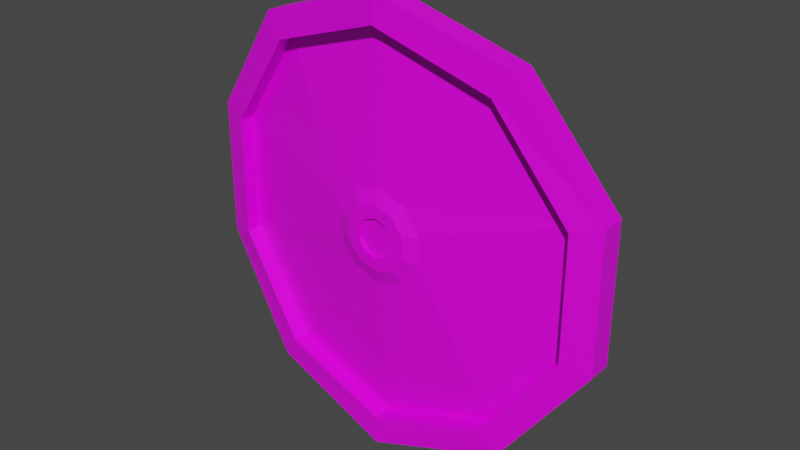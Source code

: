 # Source: iron_shield_light.blend  (saved by Blender 2.90.8; exported with 4.5.12 LTS)
import bpy
from mathutils import Matrix  # noqa: F401  (used for matrix-valued properties, if any)

bpy.ops.wm.read_factory_settings(use_empty=True)
scene = bpy.context.scene
scene.name = 'Scene'

# ---- collections
col_collection = bpy.data.collections.new('Collection'); scene.collection.children.link(col_collection)

# ---- images (referenced by path relative to the original .blend; pixels are not part of the script)
import os
ASSET_DIR = os.environ.get("B2B_ASSET_DIR", "")  # directory of the original .blend (textures are referenced by path, not embedded)
HERE = os.path.dirname(os.path.abspath(__file__))  # packed textures are extracted next to this script under _unpacked/

def load_image(name, relpath, width, height, colorspace="sRGB"):
    """Load a texture the original file referenced (path relative to the .blend, or extracted next to this script)."""
    p = next((c for c in (os.path.join(HERE, relpath), os.path.join(ASSET_DIR, relpath)) if relpath and os.path.exists(c)), "")
    if p:
        img = bpy.data.images.load(p, check_existing=True)
        img.name = name
    else:  # same state as the original file: an image datablock whose file is absent (Cycles renders it pink)
        img = bpy.data.images.new(name, width, height)
        img.source = "FILE"
        img.filepath = "//" + (relpath or name)
    img.colorspace_settings.name = colorspace
    return img
img_colourpalette_png = load_image('colourpalette.png', 'colourpalette.png', 1024, 1024, 'sRGB')

# ---- materials (node trees are filled in below, after node groups)
mat_material = bpy.data.materials.new('Material')
mat_material.alpha_threshold = 0.0
mat_material.use_transparent_shadow = False
mat_material.line_color = (0.0, 0.0, 0.0, 1.0)

# ---- material node trees
mat_material.use_nodes = True; mat_material.node_tree.nodes.clear()
_N = mat_material.node_tree.nodes; _L = mat_material.node_tree.links
n0 = _N.new('ShaderNodeOutputMaterial'); n0.name = 'Material Output'; n0.location = (300, 300)
n1 = _N.new('ShaderNodeBsdfPrincipled'); n1.name = 'Principled BSDF'; n1.location = (10, 300)
n1.distribution = 'GGX'
n1.subsurface_method = 'BURLEY'
n1.inputs[2].default_value = 0.4
n1.inputs[3].default_value = 1.45
n1.inputs[27].default_value = (0.0, 0.0, 0.0, 1.0)
n1.inputs[28].default_value = 1.0
n2 = _N.new('ShaderNodeTexImage'); n2.name = 'Image Texture'; n2.location = (-283, 225)
n2.image = img_colourpalette_png
n3 = _N.new('ShaderNodeTexCoord'); n3.name = 'Texture Coordinate'; n3.location = (-523, 270)
_L.new(n1.outputs[0], n0.inputs[0])
_L.new(n2.outputs[0], n1.inputs[0])
_L.new(n3.outputs[2], n2.inputs[0])
n0.is_active_output = True

# ---- world
world_world = bpy.data.worlds.new('World'); scene.world = world_world
world_world.use_nodes = True; world_world.node_tree.nodes.clear()
_N = world_world.node_tree.nodes; _L = world_world.node_tree.links
n0 = _N.new('ShaderNodeOutputWorld'); n0.name = 'World Output'; n0.location = (300, 300)
n1 = _N.new('ShaderNodeBackground'); n1.name = 'Background'; n1.location = (10, 300)
n1.inputs[0].default_value = (0.05088, 0.05088, 0.05088, 1.0)
_L.new(n1.outputs[0], n0.inputs[0])
n0.is_active_output = True
world_world.color = (0.05088, 0.05088, 0.05088)
world_world.use_sun_shadow = False
world_world.sun_shadow_jitter_overblur = 0.0

# ---- meshes
me_circle = bpy.data.meshes.new('Circle')
me_circle.from_pydata([(1.143e-08, 0.8784, 7.705e-10), (-0.5163, 0.7107, -0.05115), (-0.8354, 0.2715, -0.1194), (-0.8354, -0.2715, -0.1194), (-0.5163, -0.7107, -0.05115), (7.79e-08, -0.8784, -7.705e-10), (0.5163, -0.7107, -0.05115), (0.8354, -0.2715, -0.1194), (0.8354, 0.2715, -0.1194), (0.5163, 0.7107, -0.05115), (-0.5124, 0.7052, 0.07339), (1.206e-08, 0.8717, 0.1075), (-0.829, 0.2694, 0.0265), (-0.829, -0.2694, 0.0265), (-0.5124, -0.7052, 0.07339), (7.737e-08, -0.8717, 0.1075), (0.5124, -0.7052, 0.07339), (0.829, -0.2694, 0.0265), (0.829, 0.2694, 0.0265), (0.5124, 0.7052, 0.07339), (-0.5878, 0.809, 0.05634), (-1.945e-16, 1.0, 0.1075), (-0.9511, 0.309, -0.01186), (-0.9511, -0.309, -0.01186), (-0.5878, -0.809, 0.05634), (8.742e-08, -1.0, 0.1075), (0.5878, -0.809, 0.05634), (0.9511, -0.309, -0.01186), (0.9511, 0.309, -0.01186), (0.5878, 0.809, 0.05634), (-0.1257, 0.173, 0.07747), (2.965e-08, 0.2139, 0.07747), (-0.2034, 0.06608, 0.07747), (-0.2034, -0.06608, 0.07747), (-0.1257, -0.173, 0.07747), (3.298e-08, -0.2139, 0.07747), (0.1257, -0.173, 0.07747), (0.2034, -0.06608, 0.07747), (0.2034, 0.06608, 0.07747), (0.1257, 0.173, 0.07747), (-0.5124, 0.7052, -0.0002606), (1.194e-08, 0.8717, 0.03384), (-0.829, 0.2694, -0.04715), (-0.829, -0.2694, -0.04715), (-0.5124, -0.7052, -0.0002606), (7.725e-08, -0.8717, 0.03384), (0.5124, -0.7052, -0.0002606), (0.829, -0.2694, -0.04715), (0.829, 0.2694, -0.04715), (0.5124, 0.7052, -0.0002606), (-0.0521, 0.07171, 0.1027), (2.824e-08, 0.08864, 0.1027), (-0.08431, 0.02739, 0.1027), (-0.08431, -0.02739, 0.1027), (-0.0521, -0.07171, 0.1027), (2.777e-08, -0.08864, 0.1027), (0.0521, -0.07171, 0.1027), (0.08431, -0.02739, 0.1027), (0.08431, 0.02739, 0.1027), (0.0521, 0.07171, 0.1027), (-0.5878, 0.809, -0.05115), (0.0, 1.0, 0.0), (-0.9511, 0.309, -0.1194), (-0.9511, -0.309, -0.1194), (-0.5878, -0.809, -0.05115), (8.742e-08, -1.0, 0.0), (0.5878, -0.809, -0.05115), (0.9511, -0.309, -0.1194), (0.9511, 0.309, -0.1194), (0.5878, 0.809, -0.05115), (-0.5163, 0.7107, -0.01433), (1.155e-08, 0.8784, 0.03683), (-0.8354, 0.2715, -0.08253), (-0.8354, -0.2715, -0.08253), (-0.5163, -0.7107, -0.01433), (7.802e-08, -0.8784, 0.03683), (0.5163, -0.7107, -0.01433), (0.8354, -0.2715, -0.08253), (0.8354, 0.2715, -0.08253), (0.5163, 0.7107, -0.01433), (-0.0867, 0.1193, 0.1027), (2.639e-08, 0.1475, 0.1027), (-0.1403, 0.04558, 0.1027), (-0.1403, -0.04558, 0.1027), (-0.0867, -0.1193, 0.1027), (2.869e-08, -0.1475, 0.1027), (0.0867, -0.1193, 0.1027), (0.1403, -0.04558, 0.1027), (0.1403, 0.04558, 0.1027), (0.0867, 0.1193, 0.1027), (-0.0521, 0.07171, 0.08674), (2.832e-08, 0.08864, 0.08674), (-0.08431, 0.02739, 0.08674), (-0.08431, -0.02739, 0.08674), (-0.0521, -0.07171, 0.08674), (2.785e-08, -0.08864, 0.08674), (0.0521, -0.07171, 0.08674), (0.08431, -0.02739, 0.08674), (0.08431, 0.02739, 0.08674), (0.0521, 0.07171, 0.08674)], [], [(2, 1, 70, 72), (16, 17, 47, 46), (62, 63, 23, 22), (69, 61, 21, 29), (66, 67, 27, 26), (63, 64, 24, 23), (61, 60, 20, 21), (67, 68, 28, 27), (64, 65, 25, 24), (60, 62, 22, 20), (68, 69, 29, 28), (65, 66, 26, 25), (10, 11, 21, 20), (12, 10, 20, 22), (13, 12, 22, 23), (14, 13, 23, 24), (15, 14, 24, 25), (16, 15, 25, 26), (17, 16, 26, 27), (18, 17, 27, 28), (19, 18, 28, 29), (11, 19, 29, 21), (31, 30, 80, 81), (13, 14, 44, 43), (11, 10, 40, 41), (17, 18, 48, 47), (14, 15, 45, 44), (10, 12, 42, 40), (18, 19, 49, 48), (15, 16, 46, 45), (12, 13, 43, 42), (19, 11, 41, 49), (30, 31, 41, 40), (32, 30, 40, 42), (33, 32, 42, 43), (34, 33, 43, 44), (35, 34, 44, 45), (36, 35, 45, 46), (37, 36, 46, 47), (38, 37, 47, 48), (39, 38, 48, 49), (31, 39, 49, 41), (55, 56, 96, 95), (37, 38, 88, 87), (34, 35, 85, 84), (30, 32, 82, 80), (38, 39, 89, 88), (35, 36, 86, 85), (32, 33, 83, 82), (39, 31, 81, 89), (36, 37, 87, 86), (33, 34, 84, 83), (0, 1, 60, 61), (1, 2, 62, 60), (2, 3, 63, 62), (3, 4, 64, 63), (4, 5, 65, 64), (5, 6, 66, 65), (6, 7, 67, 66), (7, 8, 68, 67), (8, 9, 69, 68), (9, 0, 61, 69), (70, 71, 79, 78, 77, 76, 75, 74, 73, 72), (9, 8, 78, 79), (6, 5, 75, 76), (3, 2, 72, 73), (0, 9, 79, 71), (7, 6, 76, 77), (4, 3, 73, 74), (1, 0, 71, 70), (8, 7, 77, 78), (5, 4, 74, 75), (50, 51, 81, 80), (52, 50, 80, 82), (53, 52, 82, 83), (54, 53, 83, 84), (55, 54, 84, 85), (56, 55, 85, 86), (57, 56, 86, 87), (58, 57, 87, 88), (59, 58, 88, 89), (51, 59, 89, 81), (90, 92, 93, 94, 95, 96, 97, 98, 99, 91), (52, 53, 93, 92), (59, 51, 91, 99), (56, 57, 97, 96), (53, 54, 94, 93), (51, 50, 90, 91), (57, 58, 98, 97), (54, 55, 95, 94), (50, 52, 92, 90), (58, 59, 99, 98)])
_uv = me_circle.uv_layers.new(name='UVMap')
_uv.uv.foreach_set('vector', [0.4677, 0.375, 0.4677, 0.375, 0.4677, 0.375, 0.4677, 0.375, 0.4677, 0.375, 0.4677, 0.375, 0.4677, 0.375, 0.4677, 0.375, 0.4677, 0.375, 0.4677, 0.375, 0.4677, 0.375, 0.4677, 0.375, 0.4677, 0.375, 0.4677, 0.375, 0.4677, 0.375, 0.4677, 0.375, 0.4677, 0.375, 0.4677, 0.375, 0.4677, 0.375, 0.4677, 0.375, 0.4677, 0.375, 0.4677, 0.375, 0.4677, 0.375, 0.4677, 0.375, 0.4677, 0.375, 0.4677, 0.375, 0.4677, 0.375, 0.4677, 0.375, 0.4677, 0.375, 0.4677, 0.375, 0.4677, 0.375, 0.4677, 0.375, 0.4677, 0.375, 0.4677, 0.375, 0.4677, 0.375, 0.4677, 0.375, 0.4677, 0.375, 0.4677, 0.375, 0.4677, 0.375, 0.4677, 0.375, 0.4677, 0.375, 0.4677, 0.375, 0.4677, 0.375, 0.4677, 0.375, 0.4677, 0.375, 0.4677, 0.375, 0.4677, 0.375, 0.4677, 0.375, 0.4677, 0.375, 0.4677, 0.375, 0.4677, 0.375, 0.4677, 0.375, 0.4677, 0.375, 0.4677, 0.375, 0.4677, 0.375, 0.4677, 0.375, 0.4677, 0.375, 0.4677, 0.375, 0.4677, 0.375, 0.4677, 0.375, 0.4677, 0.375, 0.4677, 0.375, 0.4677, 0.375, 0.4677, 0.375, 0.4677, 0.375, 0.4677, 0.375, 0.4677, 0.375, 0.4677, 0.375, 0.4677, 0.375, 0.4677, 0.375, 0.4677, 0.375, 0.4677, 0.375, 0.4677, 0.375, 0.4677, 0.375, 0.4677, 0.375, 0.4677, 0.375, 0.4677, 0.375, 0.4677, 0.375, 0.4677, 0.375, 0.4677, 0.375, 0.4677, 0.375, 0.4677, 0.375, 0.4677, 0.375, 0.4677, 0.375, 0.4677, 0.375, 0.4677, 0.375, 0.4677, 0.375, 0.4677, 0.375, 0.6374, 0.375, 0.6374, 0.375, 0.6374, 0.375, 0.6374, 0.375, 0.4677, 0.375, 0.4677, 0.375, 0.4677, 0.375, 0.4677, 0.375, 0.4677, 0.375, 0.4677, 0.375, 0.4677, 0.375, 0.4677, 0.375, 0.4677, 0.375, 0.4677, 0.375, 0.4677, 0.375, 0.4677, 0.375, 0.4677, 0.375, 0.4677, 0.375, 0.4677, 0.375, 0.4677, 0.375, 0.4677, 0.375, 0.4677, 0.375, 0.4677, 0.375, 0.4677, 0.375, 0.4677, 0.375, 0.4677, 0.375, 0.4677, 0.375, 0.4677, 0.375, 0.4677, 0.375, 0.4677, 0.375, 0.4677, 0.375, 0.4677, 0.375, 0.4677, 0.375, 0.4677, 0.375, 0.4677, 0.375, 0.4677, 0.375, 0.4677, 0.375, 0.4677, 0.375, 0.4677, 0.375, 0.4677, 0.375, 0.9117, 0.375, 0.9117, 0.375, 0.9117, 0.375, 0.9117, 0.375, 0.9117, 0.375, 0.9117, 0.375, 0.9117, 0.375, 0.9117, 0.375, 0.9117, 0.375, 0.9117, 0.375, 0.9117, 0.375, 0.9117, 0.375, 0.9117, 0.375, 0.9117, 0.375, 0.9117, 0.375, 0.9117, 0.375, 0.9117, 0.375, 0.9117, 0.375, 0.9117, 0.375, 0.9117, 0.375, 0.9117, 0.375, 0.9117, 0.375, 0.9117, 0.375, 0.9117, 0.375, 0.9117, 0.375, 0.9117, 0.375, 0.9117, 0.375, 0.9117, 0.375, 0.9117, 0.375, 0.9117, 0.375, 0.9117, 0.375, 0.9117, 0.375, 0.9117, 0.375, 0.9117, 0.375, 0.9117, 0.375, 0.9117, 0.375, 0.9117, 0.375, 0.9117, 0.375, 0.9117, 0.375, 0.9117, 0.375, 0.6374, 0.375, 0.6374, 0.375, 0.6374, 0.375, 0.6374, 0.375, 0.6374, 0.375, 0.6374, 0.375, 0.6374, 0.375, 0.6374, 0.375, 0.6374, 0.375, 0.6374, 0.375, 0.6374, 0.375, 0.6374, 0.375, 0.6374, 0.375, 0.6374, 0.375, 0.6374, 0.375, 0.6374, 0.375, 0.6374, 0.375, 0.6374, 0.375, 0.6374, 0.375, 0.6374, 0.375, 0.6374, 0.375, 0.6374, 0.375, 0.6374, 0.375, 0.6374, 0.375, 0.6374, 0.375, 0.6374, 0.375, 0.6374, 0.375, 0.6374, 0.375, 0.6374, 0.375, 0.6374, 0.375, 0.6374, 0.375, 0.6374, 0.375, 0.6374, 0.375, 0.6374, 0.375, 0.6374, 0.375, 0.6374, 0.375, 0.6374, 0.375, 0.6374, 0.375, 0.6374, 0.375, 0.6374, 0.375, 0.4677, 0.375, 0.4677, 0.375, 0.4677, 0.375, 0.4677, 0.375, 0.4677, 0.375, 0.4677, 0.375, 0.4677, 0.375, 0.4677, 0.375, 0.4677, 0.375, 0.4677, 0.375, 0.4677, 0.375, 0.4677, 0.375, 0.4677, 0.375, 0.4677, 0.375, 0.4677, 0.375, 0.4677, 0.375, 0.4677, 0.375, 0.4677, 0.375, 0.4677, 0.375, 0.4677, 0.375, 0.4677, 0.375, 0.4677, 0.375, 0.4677, 0.375, 0.4677, 0.375, 0.4677, 0.375, 0.4677, 0.375, 0.4677, 0.375, 0.4677, 0.375, 0.4677, 0.375, 0.4677, 0.375, 0.4677, 0.375, 0.4677, 0.375, 0.4677, 0.375, 0.4677, 0.375, 0.4677, 0.375, 0.4677, 0.375, 0.4677, 0.375, 0.4677, 0.375, 0.4677, 0.375, 0.4677, 0.375, 0.9117, 0.375, 0.9117, 0.375, 0.9117, 0.375, 0.9117, 0.375, 0.9117, 0.375, 0.9117, 0.375, 0.9117, 0.375, 0.9117, 0.375, 0.9117, 0.375, 0.9117, 0.375, 0.4677, 0.375, 0.4677, 0.375, 0.4677, 0.375, 0.4677, 0.375, 0.4677, 0.375, 0.4677, 0.375, 0.4677, 0.375, 0.4677, 0.375, 0.4677, 0.375, 0.4677, 0.375, 0.4677, 0.375, 0.4677, 0.375, 0.4677, 0.375, 0.4677, 0.375, 0.4677, 0.375, 0.4677, 0.375, 0.4677, 0.375, 0.4677, 0.375, 0.4677, 0.375, 0.4677, 0.375, 0.4677, 0.375, 0.4677, 0.375, 0.4677, 0.375, 0.4677, 0.375, 0.4677, 0.375, 0.4677, 0.375, 0.4677, 0.375, 0.4677, 0.375, 0.4677, 0.375, 0.4677, 0.375, 0.4677, 0.375, 0.4677, 0.375, 0.4677, 0.375, 0.4677, 0.375, 0.4677, 0.375, 0.4677, 0.375, 0.6374, 0.375, 0.6374, 0.375, 0.6374, 0.375, 0.6374, 0.375, 0.6374, 0.375, 0.6374, 0.375, 0.6374, 0.375, 0.6374, 0.375, 0.6374, 0.375, 0.6374, 0.375, 0.6374, 0.375, 0.6374, 0.375, 0.6374, 0.375, 0.6374, 0.375, 0.6374, 0.375, 0.6374, 0.375, 0.6374, 0.375, 0.6374, 0.375, 0.6374, 0.375, 0.6374, 0.375, 0.6374, 0.375, 0.6374, 0.375, 0.6374, 0.375, 0.6374, 0.375, 0.6374, 0.375, 0.6374, 0.375, 0.6374, 0.375, 0.6374, 0.375, 0.6374, 0.375, 0.6374, 0.375, 0.6374, 0.375, 0.6374, 0.375, 0.6374, 0.375, 0.6374, 0.375, 0.6374, 0.375, 0.6374, 0.375, 0.6374, 0.375, 0.6374, 0.375, 0.6374, 0.375, 0.6374, 0.375, 0.6428, 0.6506, 0.6428, 0.6506, 0.6428, 0.6506, 0.6428, 0.6506, 0.6428, 0.6506, 0.6428, 0.6506, 0.6428, 0.6506, 0.6428, 0.6506, 0.6428, 0.6506, 0.6428, 0.6506, 0.6374, 0.375, 0.6374, 0.375, 0.6374, 0.375, 0.6374, 0.375, 0.6374, 0.375, 0.6374, 0.375, 0.6374, 0.375, 0.6374, 0.375, 0.6374, 0.375, 0.6374, 0.375, 0.6374, 0.375, 0.6374, 0.375, 0.6374, 0.375, 0.6374, 0.375, 0.6374, 0.375, 0.6374, 0.375, 0.6374, 0.375, 0.6374, 0.375, 0.6374, 0.375, 0.6374, 0.375, 0.6374, 0.375, 0.6374, 0.375, 0.6374, 0.375, 0.6374, 0.375, 0.6374, 0.375, 0.6374, 0.375, 0.6374, 0.375, 0.6374, 0.375, 0.6374, 0.375, 0.6374, 0.375, 0.6374, 0.375, 0.6374, 0.375, 0.6374, 0.375, 0.6374, 0.375, 0.6374, 0.375, 0.6374, 0.375])
me_circle.materials.append(mat_material)
me_circle.use_remesh_fix_poles = True
me_circle.use_remesh_preserve_attributes = False
me_circle.use_mirror_vertex_groups = False
me_circle.update()
me_cube_001 = bpy.data.meshes.new('Cube.001')
me_cube_001.from_pydata([(-1.0, -1.0, -1.0), (-1.0, -1.0, 1.0), (-1.0, 1.0, -1.0), (-1.0, 1.0, 1.0), (1.0, -1.0, -1.0), (1.0, -1.0, 1.0), (1.0, 1.0, -1.0), (1.0, 1.0, 1.0), (-1.128, 1.903, 1.741), (-1.128, 1.903, -0.5156), (1.128, 1.903, -0.5156), (1.128, 1.903, 1.741), (-1.128, 2.931, 1.741), (-1.128, 2.931, -0.5156), (1.128, 2.931, -0.5156), (1.128, 2.931, 1.741), (-1.128, 1.903, 13.94), (1.128, 1.903, 13.94), (-1.128, 2.931, 13.94), (1.128, 2.931, 13.94), (-1.405, 1.211, 15.88), (1.405, 1.211, 15.88), (-1.405, 2.491, 15.88), (1.405, 2.491, 15.88), (-1.082, 1.358, 17.04), (1.082, 1.358, 17.04), (-1.082, 2.344, 17.04), (1.082, 2.344, 17.04), (-1.405, -0.9841, 16.16), (1.405, -0.9841, 16.16), (-1.082, -0.837, 17.32), (1.082, -0.837, 17.32)], [], [(0, 1, 3, 2), (3, 7, 11, 8), (6, 7, 5, 4), (4, 5, 1, 0), (2, 6, 4, 0), (7, 3, 1, 5), (8, 11, 17, 16), (2, 3, 8, 9), (7, 6, 10, 11), (6, 2, 9, 10), (13, 12, 15, 14), (9, 8, 12, 13), (11, 10, 14, 15), (10, 9, 13, 14), (18, 16, 20, 22), (12, 8, 16, 18), (11, 15, 19, 17), (15, 12, 18, 19), (21, 23, 27, 25), (19, 18, 22, 23), (17, 19, 23, 21), (16, 17, 21, 20), (24, 25, 27, 26), (21, 25, 31, 29), (22, 20, 24, 26), (23, 22, 26, 27), (28, 29, 31, 30), (20, 21, 29, 28), (24, 20, 28, 30), (25, 24, 30, 31)])
_uv = me_cube_001.uv_layers.new(name='UVMap')
_uv.uv.foreach_set('vector', [0.4701, 0.4213, 0.4701, 0.4213, 0.4701, 0.4213, 0.4701, 0.4213, 0.4701, 0.4213, 0.4701, 0.4213, 0.4701, 0.4213, 0.4701, 0.4213, 0.4701, 0.4213, 0.4701, 0.4213, 0.4701, 0.4213, 0.4701, 0.4213, 0.4701, 0.4213, 0.4701, 0.4213, 0.4701, 0.4213, 0.4701, 0.4213, 0.4701, 0.4213, 0.4701, 0.4213, 0.4701, 0.4213, 0.4701, 0.4213, 0.4701, 0.4213, 0.4701, 0.4213, 0.4701, 0.4213, 0.4701, 0.4213, 0.4701, 0.4213, 0.4701, 0.4213, 0.4701, 0.4213, 0.4701, 0.4213, 0.4701, 0.4213, 0.4701, 0.4213, 0.4701, 0.4213, 0.4701, 0.4213, 0.4701, 0.4213, 0.4701, 0.4213, 0.4701, 0.4213, 0.4701, 0.4213, 0.4701, 0.4213, 0.4701, 0.4213, 0.4701, 0.4213, 0.4701, 0.4213, 0.4701, 0.4213, 0.4701, 0.4213, 0.4701, 0.4213, 0.4701, 0.4213, 0.4701, 0.4213, 0.4701, 0.4213, 0.4701, 0.4213, 0.4701, 0.4213, 0.4701, 0.4213, 0.4701, 0.4213, 0.4701, 0.4213, 0.4701, 0.4213, 0.4701, 0.4213, 0.4701, 0.4213, 0.4701, 0.4213, 0.4701, 0.4213, 0.4701, 0.4213, 0.4701, 0.4213, 0.4701, 0.4213, 0.4701, 0.4213, 0.4701, 0.4213, 0.4701, 0.4213, 0.4701, 0.4213, 0.4701, 0.4213, 0.4701, 0.4213, 0.4701, 0.4213, 0.4701, 0.4213, 0.4701, 0.4213, 0.4701, 0.4213, 0.4701, 0.4213, 0.4701, 0.4213, 0.4701, 0.4213, 0.4701, 0.4213, 0.4701, 0.4213, 0.4701, 0.4213, 0.4701, 0.4213, 0.4701, 0.4213, 0.4701, 0.4213, 0.4701, 0.4213, 0.4701, 0.4213, 0.4701, 0.4213, 0.4701, 0.4213, 0.4701, 0.4213, 0.4701, 0.4213, 0.4701, 0.4213, 0.4701, 0.4213, 0.4701, 0.4213, 0.4701, 0.4213, 0.4701, 0.4213, 0.4701, 0.4213, 0.4701, 0.4213, 0.4701, 0.4213, 0.4701, 0.4213, 0.4701, 0.4213, 0.4701, 0.4213, 0.4701, 0.4213, 0.4701, 0.4213, 0.4701, 0.4213, 0.4701, 0.4213, 0.4701, 0.4213, 0.4701, 0.4213, 0.4701, 0.4213, 0.4701, 0.4213, 0.4701, 0.4213, 0.4701, 0.4213, 0.4701, 0.4213, 0.4701, 0.4213, 0.4701, 0.4213, 0.4701, 0.4213, 0.4701, 0.4213, 0.4701, 0.4213, 0.4701, 0.4213, 0.4701, 0.4213, 0.4701, 0.4213, 0.4701, 0.4213, 0.4701, 0.4213, 0.4701, 0.4213, 0.4701, 0.4213, 0.4701, 0.4213, 0.4701, 0.4213])
me_cube_001.materials.append(mat_material)
me_cube_001.use_remesh_fix_poles = True
me_cube_001.use_remesh_preserve_attributes = False
me_cube_001.use_mirror_vertex_groups = False
me_cube_001.update()

# ---- objects
ob_circle = bpy.data.objects.new('Circle', me_circle)
ob_cube = bpy.data.objects.new('Cube', me_cube_001)

# ---- transforms, parenting, visibility, modifiers, constraints
ob_circle.location = (0.0, 0.0, 0.0)
ob_circle.rotation_euler = (1.571, 0.0, 0.0)
ob_circle.scale = (1.848, 1.848, 1.848)
ob_circle.lineart.crease_threshold = 0.0
ob_cube.location = (0.0, 0.1246, -0.8509)
ob_cube.scale = (0.09226, 0.09226, 0.09226)
ob_cube.lineart.crease_threshold = 0.0

# ---- collection membership
col_collection.objects.link(ob_circle)
col_collection.objects.link(ob_cube)

# ---- scene / render settings (as saved in the file)
scene.frame_start = 1; scene.frame_end = 250; scene.frame_set(1)
scene.render.engine = 'BLENDER_EEVEE_NEXT'
scene.cycles.use_denoising = False
scene.cycles.samples = 128
scene.cycles.sampling_pattern = 'TABULATED_SOBOL'
scene.cycles.use_adaptive_sampling = False
scene.cycles.use_light_tree = False
scene.view_settings.view_transform = 'Filmic'
bpy.context.view_layer.update()

# ---- added for rendering (the .blend has no active camera and no usable light): camera, sun
cam_auto = bpy.data.cameras.new('AutoCamera')
cam_auto.lens = 50.0
cam_auto.sensor_width = 36.0
cam_auto.clip_end = 1000.0
ob_auto_camera = bpy.data.objects.new('AutoCamera', cam_auto)
scene.collection.objects.link(ob_auto_camera)
ob_auto_camera.location = (4.74988, -5.60161, 3.7999)
ob_auto_camera.rotation_euler = (1.09748, -7.21219e-08, 0.694738)
scene.camera = ob_auto_camera
light_auto_sun = bpy.data.lights.new('AutoSun', 'SUN')
light_auto_sun.energy = 3.0
light_auto_sun.angle = 0.0523599
ob_auto_sun = bpy.data.objects.new('AutoSun', light_auto_sun)
scene.collection.objects.link(ob_auto_sun)
ob_auto_sun.rotation_euler = (0.872665, 0.174533, 0.523599)
bpy.context.view_layer.update()

